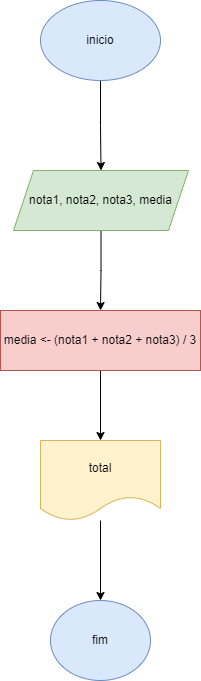

The diagram above was exported from draw.io. Its source (the exported page's mxGraphModel, read from the mxfile embedded in the PNG):
<mxGraphModel dx="833" dy="485" grid="1" gridSize="10" guides="1" tooltips="1" connect="1" arrows="1" fold="1" page="1" pageScale="1" pageWidth="827" pageHeight="1169" math="0" shadow="0">
  <root>
    <mxCell id="0" />
    <mxCell id="1" parent="0" />
    <mxCell id="BccVcDhwpdqRvyI4yV_r-3" value="" style="edgeStyle=orthogonalEdgeStyle;rounded=0;orthogonalLoop=1;jettySize=auto;html=1;" edge="1" parent="1" source="BccVcDhwpdqRvyI4yV_r-1" target="BccVcDhwpdqRvyI4yV_r-2">
      <mxGeometry relative="1" as="geometry" />
    </mxCell>
    <mxCell id="BccVcDhwpdqRvyI4yV_r-1" value="inicio" style="ellipse;whiteSpace=wrap;html=1;fillColor=#dae8fc;strokeColor=#6c8ebf;" vertex="1" parent="1">
      <mxGeometry x="350" y="210" width="120" height="80" as="geometry" />
    </mxCell>
    <mxCell id="BccVcDhwpdqRvyI4yV_r-7" value="" style="edgeStyle=orthogonalEdgeStyle;rounded=0;orthogonalLoop=1;jettySize=auto;html=1;" edge="1" parent="1" source="BccVcDhwpdqRvyI4yV_r-2" target="BccVcDhwpdqRvyI4yV_r-6">
      <mxGeometry relative="1" as="geometry" />
    </mxCell>
    <mxCell id="BccVcDhwpdqRvyI4yV_r-2" value="nota1, nota2, nota3, media" style="shape=parallelogram;perimeter=parallelogramPerimeter;whiteSpace=wrap;html=1;fixedSize=1;fillColor=#d5e8d4;strokeColor=#82b366;" vertex="1" parent="1">
      <mxGeometry x="323" y="380" width="175" height="60" as="geometry" />
    </mxCell>
    <mxCell id="BccVcDhwpdqRvyI4yV_r-11" value="" style="edgeStyle=orthogonalEdgeStyle;rounded=0;orthogonalLoop=1;jettySize=auto;html=1;" edge="1" parent="1" source="BccVcDhwpdqRvyI4yV_r-6" target="BccVcDhwpdqRvyI4yV_r-10">
      <mxGeometry relative="1" as="geometry" />
    </mxCell>
    <mxCell id="BccVcDhwpdqRvyI4yV_r-6" value="media &lt;- (nota1 + nota2 + nota3) / 3" style="whiteSpace=wrap;html=1;fillColor=#f8cecc;strokeColor=#b85450;" vertex="1" parent="1">
      <mxGeometry x="310" y="520" width="200" height="60" as="geometry" />
    </mxCell>
    <mxCell id="BccVcDhwpdqRvyI4yV_r-13" value="" style="edgeStyle=orthogonalEdgeStyle;rounded=0;orthogonalLoop=1;jettySize=auto;html=1;" edge="1" parent="1" source="BccVcDhwpdqRvyI4yV_r-10" target="BccVcDhwpdqRvyI4yV_r-12">
      <mxGeometry relative="1" as="geometry" />
    </mxCell>
    <mxCell id="BccVcDhwpdqRvyI4yV_r-10" value="total" style="shape=document;whiteSpace=wrap;html=1;boundedLbl=1;fillColor=#fff2cc;strokeColor=#d6b656;" vertex="1" parent="1">
      <mxGeometry x="350" y="650" width="120" height="80" as="geometry" />
    </mxCell>
    <mxCell id="BccVcDhwpdqRvyI4yV_r-12" value="fim" style="ellipse;whiteSpace=wrap;html=1;fillColor=#dae8fc;strokeColor=#6c8ebf;" vertex="1" parent="1">
      <mxGeometry x="360" y="810" width="100" height="80" as="geometry" />
    </mxCell>
  </root>
</mxGraphModel>